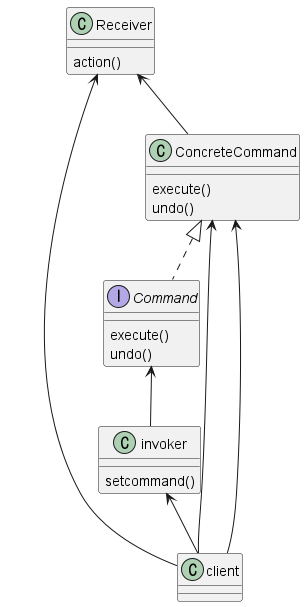

The diagram above was rendered by PlantUML. Its source (embedded in the PNG):
@startuml test

interface Command {
    execute()
    undo()
}

class invoker {
    setcommand()
}


class client {
}

class Receiver {
    action()
}

class ConcreteCommand {
    execute()
    undo()
}



Command <-- invoker 
invoker <-- client
Receiver <-- client
ConcreteCommand <-- client
Receiver <-- ConcreteCommand
ConcreteCommand <-- client
ConcreteCommand <|..  Command


@enduml